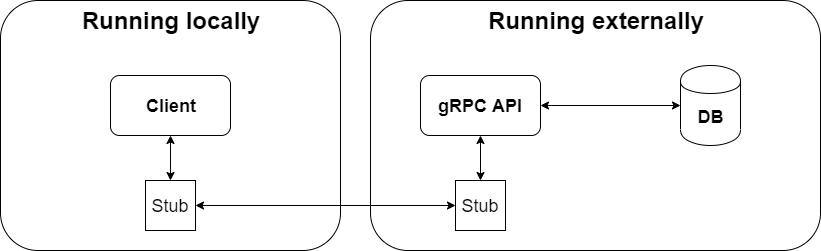

The diagram above was exported from draw.io. Its source (the exported page's mxGraphModel, read from the mxfile embedded in the PNG):
<mxGraphModel dx="868" dy="450" grid="1" gridSize="10" guides="1" tooltips="1" connect="1" arrows="1" fold="1" page="1" pageScale="1" pageWidth="850" pageHeight="1100" math="0" shadow="0">
  <root>
    <mxCell id="0" />
    <mxCell id="1" parent="0" />
    <mxCell id="BBkhMm26vxJXOtR1ictM-6" value="" style="rounded=1;whiteSpace=wrap;html=1;glass=0;comic=0;shadow=0;fillOpacity=0;" vertex="1" parent="1">
      <mxGeometry x="380" y="60" width="450" height="250" as="geometry" />
    </mxCell>
    <mxCell id="BBkhMm26vxJXOtR1ictM-1" value="DB" style="shape=cylinder;whiteSpace=wrap;html=1;boundedLbl=1;backgroundOutline=1;fontSize=18;fontStyle=1" vertex="1" parent="1">
      <mxGeometry x="690" y="125" width="60" height="80" as="geometry" />
    </mxCell>
    <mxCell id="BBkhMm26vxJXOtR1ictM-3" value="" style="rounded=1;whiteSpace=wrap;html=1;glass=0;comic=0;shadow=0;fillOpacity=0;" vertex="1" parent="1">
      <mxGeometry x="10" y="60" width="340" height="250" as="geometry" />
    </mxCell>
    <mxCell id="BBkhMm26vxJXOtR1ictM-4" value="Client" style="rounded=1;whiteSpace=wrap;html=1;shadow=0;glass=0;comic=0;fontSize=18;fontStyle=1" vertex="1" parent="1">
      <mxGeometry x="120" y="135" width="120" height="60" as="geometry" />
    </mxCell>
    <mxCell id="BBkhMm26vxJXOtR1ictM-7" value="Running locally" style="text;html=1;strokeColor=none;fillColor=none;align=center;verticalAlign=middle;whiteSpace=wrap;rounded=0;shadow=0;glass=0;comic=0;fontStyle=1;fontSize=24;" vertex="1" parent="1">
      <mxGeometry x="75" y="70" width="210" height="20" as="geometry" />
    </mxCell>
    <mxCell id="BBkhMm26vxJXOtR1ictM-11" value="Running externally" style="text;html=1;strokeColor=none;fillColor=none;align=center;verticalAlign=middle;whiteSpace=wrap;rounded=0;shadow=0;glass=0;comic=0;fontStyle=1;fontSize=24;" vertex="1" parent="1">
      <mxGeometry x="490" y="70" width="230" height="20" as="geometry" />
    </mxCell>
    <mxCell id="BBkhMm26vxJXOtR1ictM-13" value="gRPC API" style="rounded=1;whiteSpace=wrap;html=1;shadow=0;glass=0;comic=0;fontSize=18;fontStyle=1" vertex="1" parent="1">
      <mxGeometry x="430" y="135" width="120" height="60" as="geometry" />
    </mxCell>
    <mxCell id="BBkhMm26vxJXOtR1ictM-14" value="" style="endArrow=classic;startArrow=classic;html=1;fontSize=18;exitX=1;exitY=0.5;exitDx=0;exitDy=0;" edge="1" parent="1" source="BBkhMm26vxJXOtR1ictM-17" target="BBkhMm26vxJXOtR1ictM-18">
      <mxGeometry width="50" height="50" relative="1" as="geometry">
        <mxPoint x="240" y="185" as="sourcePoint" />
        <mxPoint x="290" y="135" as="targetPoint" />
      </mxGeometry>
    </mxCell>
    <mxCell id="BBkhMm26vxJXOtR1ictM-15" value="" style="endArrow=classic;startArrow=classic;html=1;fontSize=18;" edge="1" parent="1">
      <mxGeometry width="50" height="50" relative="1" as="geometry">
        <mxPoint x="550" y="165" as="sourcePoint" />
        <mxPoint x="690" y="165" as="targetPoint" />
      </mxGeometry>
    </mxCell>
    <mxCell id="BBkhMm26vxJXOtR1ictM-17" value="Stub" style="rounded=0;whiteSpace=wrap;html=1;shadow=0;glass=0;comic=0;fontSize=18;" vertex="1" parent="1">
      <mxGeometry x="155" y="240" width="50" height="50" as="geometry" />
    </mxCell>
    <mxCell id="BBkhMm26vxJXOtR1ictM-18" value="Stub" style="rounded=0;whiteSpace=wrap;html=1;shadow=0;glass=0;comic=0;fontSize=18;" vertex="1" parent="1">
      <mxGeometry x="465" y="240" width="50" height="50" as="geometry" />
    </mxCell>
    <mxCell id="BBkhMm26vxJXOtR1ictM-20" value="" style="endArrow=classic;startArrow=classic;html=1;fontSize=18;exitX=0.5;exitY=0;exitDx=0;exitDy=0;entryX=0.5;entryY=1;entryDx=0;entryDy=0;" edge="1" parent="1" source="BBkhMm26vxJXOtR1ictM-17" target="BBkhMm26vxJXOtR1ictM-4">
      <mxGeometry width="50" height="50" relative="1" as="geometry">
        <mxPoint x="130" y="265" as="sourcePoint" />
        <mxPoint x="180" y="215" as="targetPoint" />
      </mxGeometry>
    </mxCell>
    <mxCell id="BBkhMm26vxJXOtR1ictM-21" value="" style="endArrow=classic;startArrow=classic;html=1;fontSize=18;exitX=0.5;exitY=0;exitDx=0;exitDy=0;" edge="1" parent="1" source="BBkhMm26vxJXOtR1ictM-18" target="BBkhMm26vxJXOtR1ictM-13">
      <mxGeometry width="50" height="50" relative="1" as="geometry">
        <mxPoint x="190" y="250" as="sourcePoint" />
        <mxPoint x="190" y="225" as="targetPoint" />
      </mxGeometry>
    </mxCell>
  </root>
</mxGraphModel>